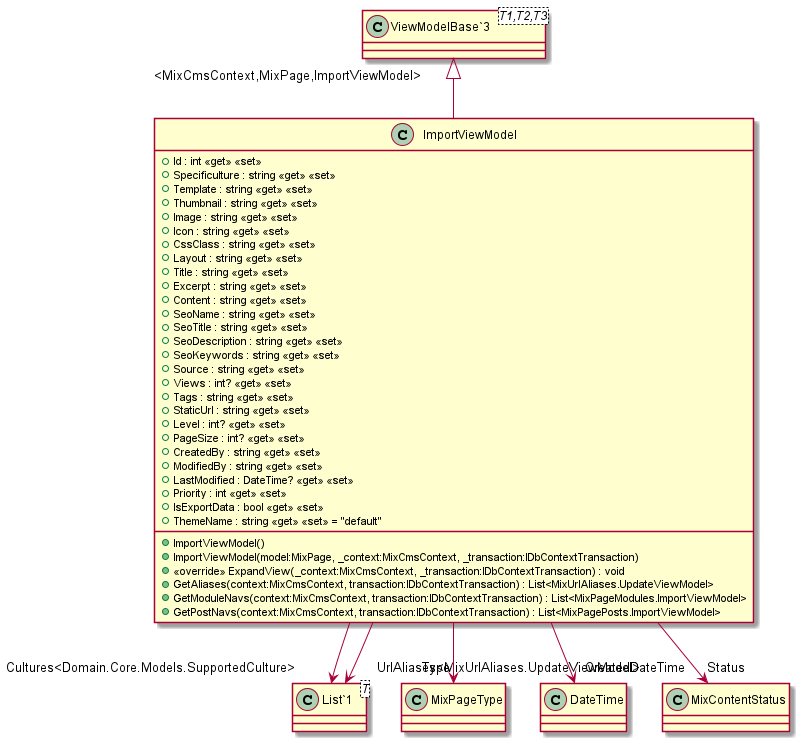

The diagram above was rendered by PlantUML. Its source (embedded in the PNG):
@startuml
class ImportViewModel {
    + Id : int <<get>> <<set>>
    + Specificulture : string <<get>> <<set>>
    + Template : string <<get>> <<set>>
    + Thumbnail : string <<get>> <<set>>
    + Image : string <<get>> <<set>>
    + Icon : string <<get>> <<set>>
    + CssClass : string <<get>> <<set>>
    + Layout : string <<get>> <<set>>
    + Title : string <<get>> <<set>>
    + Excerpt : string <<get>> <<set>>
    + Content : string <<get>> <<set>>
    + SeoName : string <<get>> <<set>>
    + SeoTitle : string <<get>> <<set>>
    + SeoDescription : string <<get>> <<set>>
    + SeoKeywords : string <<get>> <<set>>
    + Source : string <<get>> <<set>>
    + Views : int? <<get>> <<set>>
    + Tags : string <<get>> <<set>>
    + StaticUrl : string <<get>> <<set>>
    + Level : int? <<get>> <<set>>
    + PageSize : int? <<get>> <<set>>
    + CreatedBy : string <<get>> <<set>>
    + ModifiedBy : string <<get>> <<set>>
    + LastModified : DateTime? <<get>> <<set>>
    + Priority : int <<get>> <<set>>
    + IsExportData : bool <<get>> <<set>>
    + ThemeName : string <<get>> <<set>> = "default"
    + ImportViewModel()
    + ImportViewModel(model:MixPage, _context:MixCmsContext, _transaction:IDbContextTransaction)
    + <<override>> ExpandView(_context:MixCmsContext, _transaction:IDbContextTransaction) : void
    + GetAliases(context:MixCmsContext, transaction:IDbContextTransaction) : List<MixUrlAliases.UpdateViewModel>
    + GetModuleNavs(context:MixCmsContext, transaction:IDbContextTransaction) : List<MixPageModules.ImportViewModel>
    + GetPostNavs(context:MixCmsContext, transaction:IDbContextTransaction) : List<MixPagePosts.ImportViewModel>
}
class "ViewModelBase`3"<T1,T2,T3> {
}
class "List`1"<T> {
}
"ViewModelBase`3" "<MixCmsContext,MixPage,ImportViewModel>" <|-- ImportViewModel
ImportViewModel --> "Cultures<Domain.Core.Models.SupportedCulture>" "List`1"
ImportViewModel --> "Type" MixPageType
ImportViewModel --> "CreatedDateTime" DateTime
ImportViewModel --> "Status" MixContentStatus
ImportViewModel --> "UrlAliases<MixUrlAliases.UpdateViewModel>" "List`1"
@enduml